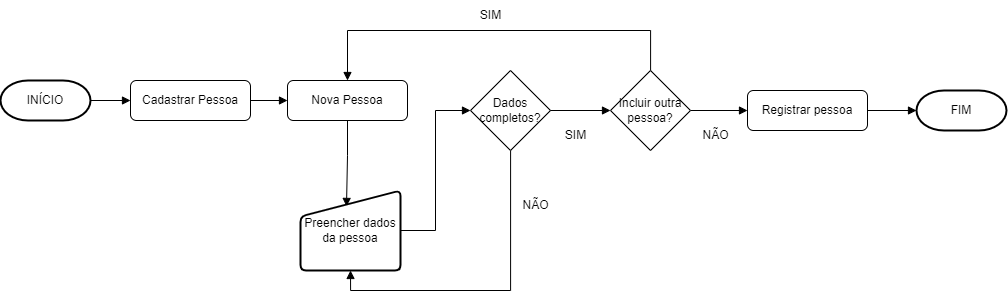

The diagram above was exported from draw.io. Its source (the exported page's mxGraphModel, read from the mxfile embedded in the PNG):
<mxGraphModel dx="2004" dy="2252" grid="1" gridSize="10" guides="1" tooltips="1" connect="1" arrows="1" fold="1" page="1" pageScale="1" pageWidth="1100" pageHeight="850" math="0" shadow="0">
  <root>
    <mxCell id="0" />
    <mxCell id="1" parent="0" />
    <mxCell id="1MdltUzjFgN65YubH3vy-1" style="edgeStyle=orthogonalEdgeStyle;rounded=0;orthogonalLoop=1;jettySize=auto;html=1;endArrow=block;endFill=1;" edge="1" parent="1" source="1MdltUzjFgN65YubH3vy-2" target="1MdltUzjFgN65YubH3vy-4">
      <mxGeometry relative="1" as="geometry" />
    </mxCell>
    <mxCell id="1MdltUzjFgN65YubH3vy-2" value="INÍCIO" style="strokeWidth=2;html=1;shape=mxgraph.flowchart.terminator;whiteSpace=wrap;" vertex="1" parent="1">
      <mxGeometry x="47" y="-709.9999999999999" width="90" height="40" as="geometry" />
    </mxCell>
    <mxCell id="1MdltUzjFgN65YubH3vy-3" style="edgeStyle=orthogonalEdgeStyle;rounded=0;orthogonalLoop=1;jettySize=auto;html=1;endArrow=block;endFill=1;" edge="1" parent="1" source="1MdltUzjFgN65YubH3vy-4" target="1MdltUzjFgN65YubH3vy-6">
      <mxGeometry relative="1" as="geometry" />
    </mxCell>
    <mxCell id="1MdltUzjFgN65YubH3vy-4" value="Cadastrar Pessoa" style="rounded=1;whiteSpace=wrap;html=1;" vertex="1" parent="1">
      <mxGeometry x="177" y="-709.9999999999999" width="120" height="40" as="geometry" />
    </mxCell>
    <mxCell id="1MdltUzjFgN65YubH3vy-5" style="edgeStyle=orthogonalEdgeStyle;rounded=0;orthogonalLoop=1;jettySize=auto;html=1;entryX=0.46;entryY=0.199;entryDx=0;entryDy=0;entryPerimeter=0;endArrow=block;endFill=1;" edge="1" parent="1" source="1MdltUzjFgN65YubH3vy-6" target="1MdltUzjFgN65YubH3vy-8">
      <mxGeometry relative="1" as="geometry" />
    </mxCell>
    <mxCell id="1MdltUzjFgN65YubH3vy-6" value="Nova Pessoa" style="rounded=1;whiteSpace=wrap;html=1;" vertex="1" parent="1">
      <mxGeometry x="334" y="-709.9999999999999" width="120" height="40" as="geometry" />
    </mxCell>
    <mxCell id="1MdltUzjFgN65YubH3vy-7" style="edgeStyle=orthogonalEdgeStyle;rounded=0;orthogonalLoop=1;jettySize=auto;html=1;entryX=0;entryY=0.5;entryDx=0;entryDy=0;endArrow=block;endFill=1;" edge="1" parent="1" source="1MdltUzjFgN65YubH3vy-8" target="1MdltUzjFgN65YubH3vy-11">
      <mxGeometry relative="1" as="geometry" />
    </mxCell>
    <mxCell id="1MdltUzjFgN65YubH3vy-8" value="Preencher dados da pessoa" style="html=1;strokeWidth=2;shape=manualInput;whiteSpace=wrap;rounded=1;size=26;arcSize=11;" vertex="1" parent="1">
      <mxGeometry x="347" y="-599.9999999999999" width="100" height="80" as="geometry" />
    </mxCell>
    <mxCell id="1MdltUzjFgN65YubH3vy-9" style="edgeStyle=orthogonalEdgeStyle;rounded=0;orthogonalLoop=1;jettySize=auto;html=1;entryX=0.5;entryY=1;entryDx=0;entryDy=0;endArrow=block;endFill=1;" edge="1" parent="1" source="1MdltUzjFgN65YubH3vy-11" target="1MdltUzjFgN65YubH3vy-8">
      <mxGeometry relative="1" as="geometry">
        <Array as="points">
          <mxPoint x="557" y="-499.9999999999999" />
          <mxPoint x="397" y="-499.9999999999999" />
        </Array>
      </mxGeometry>
    </mxCell>
    <mxCell id="1MdltUzjFgN65YubH3vy-10" style="edgeStyle=orthogonalEdgeStyle;rounded=0;orthogonalLoop=1;jettySize=auto;html=1;entryX=0;entryY=0.5;entryDx=0;entryDy=0;endArrow=block;endFill=1;" edge="1" parent="1" source="1MdltUzjFgN65YubH3vy-11" target="1MdltUzjFgN65YubH3vy-15">
      <mxGeometry relative="1" as="geometry" />
    </mxCell>
    <mxCell id="1MdltUzjFgN65YubH3vy-11" value="Dados completos?" style="rhombus;whiteSpace=wrap;html=1;" vertex="1" parent="1">
      <mxGeometry x="517" y="-719.9999999999999" width="80" height="80" as="geometry" />
    </mxCell>
    <mxCell id="1MdltUzjFgN65YubH3vy-12" value="NÃO" style="text;html=1;align=center;verticalAlign=middle;resizable=0;points=[];autosize=1;strokeColor=none;fillColor=none;" vertex="1" parent="1">
      <mxGeometry x="557" y="-599.9999999999999" width="50" height="30" as="geometry" />
    </mxCell>
    <mxCell id="1MdltUzjFgN65YubH3vy-13" style="edgeStyle=orthogonalEdgeStyle;rounded=0;orthogonalLoop=1;jettySize=auto;html=1;entryX=0.5;entryY=0;entryDx=0;entryDy=0;endArrow=block;endFill=1;" edge="1" parent="1" source="1MdltUzjFgN65YubH3vy-15" target="1MdltUzjFgN65YubH3vy-6">
      <mxGeometry relative="1" as="geometry">
        <Array as="points">
          <mxPoint x="697" y="-759.9999999999999" />
          <mxPoint x="394" y="-759.9999999999999" />
        </Array>
      </mxGeometry>
    </mxCell>
    <mxCell id="1MdltUzjFgN65YubH3vy-14" style="edgeStyle=orthogonalEdgeStyle;rounded=0;orthogonalLoop=1;jettySize=auto;html=1;entryX=0;entryY=0.5;entryDx=0;entryDy=0;endArrow=block;endFill=1;" edge="1" parent="1" source="1MdltUzjFgN65YubH3vy-15" target="1MdltUzjFgN65YubH3vy-21">
      <mxGeometry relative="1" as="geometry" />
    </mxCell>
    <mxCell id="1MdltUzjFgN65YubH3vy-15" value="Incluir outra pessoa?" style="rhombus;whiteSpace=wrap;html=1;" vertex="1" parent="1">
      <mxGeometry x="657" y="-719.9999999999999" width="80" height="80" as="geometry" />
    </mxCell>
    <mxCell id="1MdltUzjFgN65YubH3vy-16" value="SIM" style="text;html=1;align=center;verticalAlign=middle;resizable=0;points=[];autosize=1;strokeColor=none;fillColor=none;" vertex="1" parent="1">
      <mxGeometry x="517" y="-789.9999999999999" width="40" height="30" as="geometry" />
    </mxCell>
    <mxCell id="1MdltUzjFgN65YubH3vy-17" value="SIM" style="text;html=1;align=center;verticalAlign=middle;resizable=0;points=[];autosize=1;strokeColor=none;fillColor=none;" vertex="1" parent="1">
      <mxGeometry x="602" y="-669.9999999999999" width="40" height="30" as="geometry" />
    </mxCell>
    <mxCell id="1MdltUzjFgN65YubH3vy-18" value="FIM" style="strokeWidth=2;html=1;shape=mxgraph.flowchart.terminator;whiteSpace=wrap;" vertex="1" parent="1">
      <mxGeometry x="963" y="-699.9999999999999" width="90" height="40" as="geometry" />
    </mxCell>
    <mxCell id="1MdltUzjFgN65YubH3vy-19" value="NÃO" style="text;html=1;align=center;verticalAlign=middle;resizable=0;points=[];autosize=1;strokeColor=none;fillColor=none;" vertex="1" parent="1">
      <mxGeometry x="737" y="-669.9999999999999" width="50" height="30" as="geometry" />
    </mxCell>
    <mxCell id="1MdltUzjFgN65YubH3vy-20" style="edgeStyle=orthogonalEdgeStyle;rounded=0;orthogonalLoop=1;jettySize=auto;html=1;entryX=0;entryY=0.5;entryDx=0;entryDy=0;entryPerimeter=0;endArrow=block;endFill=1;" edge="1" parent="1" source="1MdltUzjFgN65YubH3vy-21" target="1MdltUzjFgN65YubH3vy-18">
      <mxGeometry relative="1" as="geometry" />
    </mxCell>
    <mxCell id="1MdltUzjFgN65YubH3vy-21" value="Registrar pessoa" style="rounded=1;whiteSpace=wrap;html=1;" vertex="1" parent="1">
      <mxGeometry x="794" y="-699.9999999999999" width="120" height="40" as="geometry" />
    </mxCell>
  </root>
</mxGraphModel>